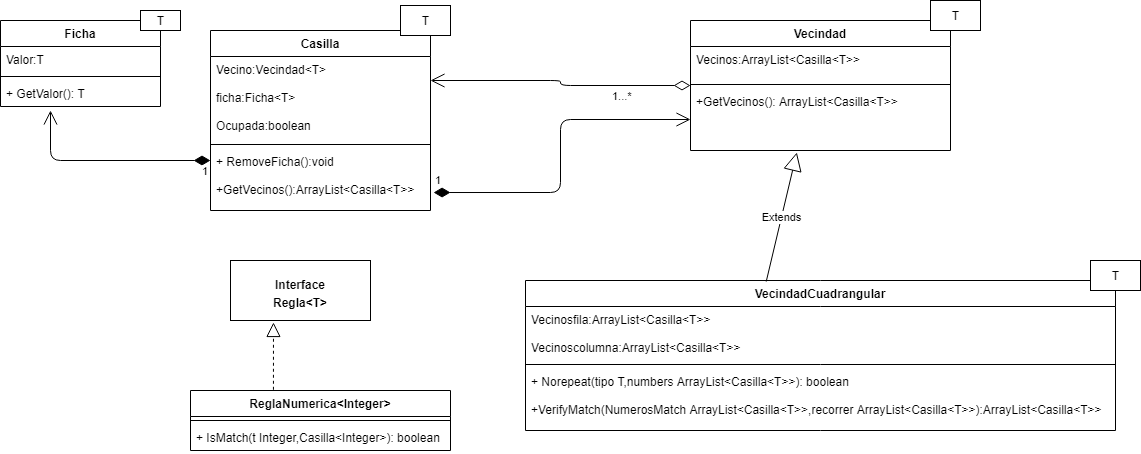

The diagram above was exported from draw.io. Its source (the exported page's mxGraphModel, read from the mxfile embedded in the PNG):
<mxGraphModel dx="868" dy="482" grid="1" gridSize="10" guides="1" tooltips="1" connect="1" arrows="1" fold="1" page="1" pageScale="1" pageWidth="827" pageHeight="1169" math="0" shadow="0">
  <root>
    <mxCell id="0" />
    <mxCell id="1" parent="0" />
    <mxCell id="P-5Tx_Gx_CYgbFiRseys-1" value="Ficha" style="swimlane;fontStyle=1;align=center;verticalAlign=top;childLayout=stackLayout;horizontal=1;startSize=26;horizontalStack=0;resizeParent=1;resizeParentMax=0;resizeLast=0;collapsible=1;marginBottom=0;" parent="1" vertex="1">
      <mxGeometry x="40" y="40" width="160" height="86" as="geometry" />
    </mxCell>
    <mxCell id="P-5Tx_Gx_CYgbFiRseys-2" value="Valor:T" style="text;strokeColor=none;fillColor=none;align=left;verticalAlign=top;spacingLeft=4;spacingRight=4;overflow=hidden;rotatable=0;points=[[0,0.5],[1,0.5]];portConstraint=eastwest;" parent="P-5Tx_Gx_CYgbFiRseys-1" vertex="1">
      <mxGeometry y="26" width="160" height="26" as="geometry" />
    </mxCell>
    <mxCell id="P-5Tx_Gx_CYgbFiRseys-3" value="" style="line;strokeWidth=1;fillColor=none;align=left;verticalAlign=middle;spacingTop=-1;spacingLeft=3;spacingRight=3;rotatable=0;labelPosition=right;points=[];portConstraint=eastwest;" parent="P-5Tx_Gx_CYgbFiRseys-1" vertex="1">
      <mxGeometry y="52" width="160" height="8" as="geometry" />
    </mxCell>
    <mxCell id="P-5Tx_Gx_CYgbFiRseys-4" value="+ GetValor(): T" style="text;strokeColor=none;fillColor=none;align=left;verticalAlign=top;spacingLeft=4;spacingRight=4;overflow=hidden;rotatable=0;points=[[0,0.5],[1,0.5]];portConstraint=eastwest;" parent="P-5Tx_Gx_CYgbFiRseys-1" vertex="1">
      <mxGeometry y="60" width="160" height="26" as="geometry" />
    </mxCell>
    <mxCell id="P-5Tx_Gx_CYgbFiRseys-5" value="Casilla" style="swimlane;fontStyle=1;align=center;verticalAlign=top;childLayout=stackLayout;horizontal=1;startSize=26;horizontalStack=0;resizeParent=1;resizeParentMax=0;resizeLast=0;collapsible=1;marginBottom=0;" parent="1" vertex="1">
      <mxGeometry x="250" y="50" width="220" height="180" as="geometry" />
    </mxCell>
    <mxCell id="P-5Tx_Gx_CYgbFiRseys-6" value="Vecino:Vecindad&lt;T&gt;&#10;&#10;ficha:Ficha&lt;T&gt;&#10;&#10;Ocupada:boolean" style="text;strokeColor=none;fillColor=none;align=left;verticalAlign=top;spacingLeft=4;spacingRight=4;overflow=hidden;rotatable=0;points=[[0,0.5],[1,0.5]];portConstraint=eastwest;" parent="P-5Tx_Gx_CYgbFiRseys-5" vertex="1">
      <mxGeometry y="26" width="220" height="84" as="geometry" />
    </mxCell>
    <mxCell id="P-5Tx_Gx_CYgbFiRseys-7" value="" style="line;strokeWidth=1;fillColor=none;align=left;verticalAlign=middle;spacingTop=-1;spacingLeft=3;spacingRight=3;rotatable=0;labelPosition=right;points=[];portConstraint=eastwest;" parent="P-5Tx_Gx_CYgbFiRseys-5" vertex="1">
      <mxGeometry y="110" width="220" height="8" as="geometry" />
    </mxCell>
    <mxCell id="P-5Tx_Gx_CYgbFiRseys-8" value="+ RemoveFicha():void&#10; &#10;+GetVecinos():ArrayList&lt;Casilla&lt;T&gt;&gt;" style="text;strokeColor=none;fillColor=none;align=left;verticalAlign=top;spacingLeft=4;spacingRight=4;overflow=hidden;rotatable=0;points=[[0,0.5],[1,0.5]];portConstraint=eastwest;" parent="P-5Tx_Gx_CYgbFiRseys-5" vertex="1">
      <mxGeometry y="118" width="220" height="62" as="geometry" />
    </mxCell>
    <mxCell id="P-5Tx_Gx_CYgbFiRseys-9" value="Vecindad" style="swimlane;fontStyle=1;align=center;verticalAlign=top;childLayout=stackLayout;horizontal=1;startSize=26;horizontalStack=0;resizeParent=1;resizeParentMax=0;resizeLast=0;collapsible=1;marginBottom=0;" parent="1" vertex="1">
      <mxGeometry x="730" y="40" width="260" height="130" as="geometry" />
    </mxCell>
    <mxCell id="P-5Tx_Gx_CYgbFiRseys-10" value="Vecinos:ArrayList&lt;Casilla&lt;T&gt;&gt;&#10;" style="text;strokeColor=none;fillColor=none;align=left;verticalAlign=top;spacingLeft=4;spacingRight=4;overflow=hidden;rotatable=0;points=[[0,0.5],[1,0.5]];portConstraint=eastwest;" parent="P-5Tx_Gx_CYgbFiRseys-9" vertex="1">
      <mxGeometry y="26" width="260" height="34" as="geometry" />
    </mxCell>
    <mxCell id="P-5Tx_Gx_CYgbFiRseys-11" value="" style="line;strokeWidth=1;fillColor=none;align=left;verticalAlign=middle;spacingTop=-1;spacingLeft=3;spacingRight=3;rotatable=0;labelPosition=right;points=[];portConstraint=eastwest;" parent="P-5Tx_Gx_CYgbFiRseys-9" vertex="1">
      <mxGeometry y="60" width="260" height="8" as="geometry" />
    </mxCell>
    <mxCell id="P-5Tx_Gx_CYgbFiRseys-12" value="+GetVecinos(): ArrayList&lt;Casilla&lt;T&gt;&gt;&#10;&#10;" style="text;strokeColor=none;fillColor=none;align=left;verticalAlign=top;spacingLeft=4;spacingRight=4;overflow=hidden;rotatable=0;points=[[0,0.5],[1,0.5]];portConstraint=eastwest;" parent="P-5Tx_Gx_CYgbFiRseys-9" vertex="1">
      <mxGeometry y="68" width="260" height="62" as="geometry" />
    </mxCell>
    <mxCell id="P-5Tx_Gx_CYgbFiRseys-13" value="VecindadCuadrangular" style="swimlane;fontStyle=1;align=center;verticalAlign=top;childLayout=stackLayout;horizontal=1;startSize=26;horizontalStack=0;resizeParent=1;resizeParentMax=0;resizeLast=0;collapsible=1;marginBottom=0;" parent="1" vertex="1">
      <mxGeometry x="565" y="300" width="590" height="150" as="geometry" />
    </mxCell>
    <mxCell id="P-5Tx_Gx_CYgbFiRseys-14" value="Vecinosfila:ArrayList&lt;Casilla&lt;T&gt;&gt;&#10;&#10;Vecinoscolumna:ArrayList&lt;Casilla&lt;T&gt;&gt;" style="text;strokeColor=none;fillColor=none;align=left;verticalAlign=top;spacingLeft=4;spacingRight=4;overflow=hidden;rotatable=0;points=[[0,0.5],[1,0.5]];portConstraint=eastwest;" parent="P-5Tx_Gx_CYgbFiRseys-13" vertex="1">
      <mxGeometry y="26" width="590" height="54" as="geometry" />
    </mxCell>
    <mxCell id="P-5Tx_Gx_CYgbFiRseys-15" value="" style="line;strokeWidth=1;fillColor=none;align=left;verticalAlign=middle;spacingTop=-1;spacingLeft=3;spacingRight=3;rotatable=0;labelPosition=right;points=[];portConstraint=eastwest;" parent="P-5Tx_Gx_CYgbFiRseys-13" vertex="1">
      <mxGeometry y="80" width="590" height="8" as="geometry" />
    </mxCell>
    <mxCell id="P-5Tx_Gx_CYgbFiRseys-16" value="+ Norepeat(tipo T,numbers ArrayList&lt;Casilla&lt;T&gt;&gt;): boolean&#10;&#10;+VerifyMatch(NumerosMatch ArrayList&lt;Casilla&lt;T&gt;&gt;,recorrer ArrayList&lt;Casilla&lt;T&gt;&gt;):ArrayList&lt;Casilla&lt;T&gt;&gt;" style="text;strokeColor=none;fillColor=none;align=left;verticalAlign=top;spacingLeft=4;spacingRight=4;overflow=hidden;rotatable=0;points=[[0,0.5],[1,0.5]];portConstraint=eastwest;" parent="P-5Tx_Gx_CYgbFiRseys-13" vertex="1">
      <mxGeometry y="88" width="590" height="62" as="geometry" />
    </mxCell>
    <mxCell id="P-5Tx_Gx_CYgbFiRseys-17" value="T" style="html=1;" parent="1" vertex="1">
      <mxGeometry x="180" y="30" width="40" height="20" as="geometry" />
    </mxCell>
    <mxCell id="P-5Tx_Gx_CYgbFiRseys-20" value="1" style="endArrow=open;html=1;endSize=12;startArrow=diamondThin;startSize=14;startFill=1;edgeStyle=orthogonalEdgeStyle;align=left;verticalAlign=bottom;exitX=1.014;exitY=0.71;exitDx=0;exitDy=0;exitPerimeter=0;" parent="1" source="P-5Tx_Gx_CYgbFiRseys-8" edge="1" target="P-5Tx_Gx_CYgbFiRseys-12">
      <mxGeometry x="-1" y="3" relative="1" as="geometry">
        <mxPoint x="530" y="210" as="sourcePoint" />
        <mxPoint x="600" y="160" as="targetPoint" />
      </mxGeometry>
    </mxCell>
    <mxCell id="P-5Tx_Gx_CYgbFiRseys-21" value="1...*" style="endArrow=open;html=1;endSize=12;startArrow=diamondThin;startSize=14;startFill=0;edgeStyle=orthogonalEdgeStyle;align=left;verticalAlign=bottom;" parent="1" edge="1" source="P-5Tx_Gx_CYgbFiRseys-9">
      <mxGeometry x="-0.4" y="20" relative="1" as="geometry">
        <mxPoint x="570" y="100" as="sourcePoint" />
        <mxPoint x="470" y="100" as="targetPoint" />
        <mxPoint as="offset" />
      </mxGeometry>
    </mxCell>
    <mxCell id="P-5Tx_Gx_CYgbFiRseys-23" value="1" style="endArrow=open;html=1;endSize=12;startArrow=diamondThin;startSize=14;startFill=1;edgeStyle=orthogonalEdgeStyle;align=left;verticalAlign=bottom;" parent="1" edge="1">
      <mxGeometry x="-0.9" y="20" relative="1" as="geometry">
        <mxPoint x="250" y="180" as="sourcePoint" />
        <mxPoint x="90" y="130" as="targetPoint" />
        <mxPoint as="offset" />
      </mxGeometry>
    </mxCell>
    <mxCell id="P-5Tx_Gx_CYgbFiRseys-24" value="T" style="html=1;" parent="1" vertex="1">
      <mxGeometry x="440" y="25" width="50" height="30" as="geometry" />
    </mxCell>
    <mxCell id="P-5Tx_Gx_CYgbFiRseys-26" value="T" style="html=1;" parent="1" vertex="1">
      <mxGeometry x="970" y="20" width="50" height="30" as="geometry" />
    </mxCell>
    <mxCell id="P-5Tx_Gx_CYgbFiRseys-27" value="Extends" style="endArrow=block;endSize=16;endFill=0;html=1;entryX=0.409;entryY=1.032;entryDx=0;entryDy=0;entryPerimeter=0;exitX=0.408;exitY=0.007;exitDx=0;exitDy=0;exitPerimeter=0;" parent="1" source="P-5Tx_Gx_CYgbFiRseys-13" target="P-5Tx_Gx_CYgbFiRseys-12" edge="1">
      <mxGeometry width="160" relative="1" as="geometry">
        <mxPoint x="810" y="297" as="sourcePoint" />
        <mxPoint x="670" y="290" as="targetPoint" />
      </mxGeometry>
    </mxCell>
    <mxCell id="P-5Tx_Gx_CYgbFiRseys-28" value="T" style="html=1;" parent="1" vertex="1">
      <mxGeometry x="1130" y="280" width="50" height="30" as="geometry" />
    </mxCell>
    <mxCell id="P-5Tx_Gx_CYgbFiRseys-31" value="&lt;p style=&quot;margin: 0px ; margin-top: 4px ; text-align: center&quot;&gt;&lt;br&gt;&lt;b&gt;Interface&lt;/b&gt;&lt;/p&gt;&lt;p style=&quot;margin: 0px ; margin-top: 4px ; text-align: center&quot;&gt;&lt;b&gt;Regla&amp;lt;T&amp;gt;&lt;/b&gt;&lt;/p&gt;" style="verticalAlign=top;align=left;overflow=fill;fontSize=12;fontFamily=Helvetica;html=1;" parent="1" vertex="1">
      <mxGeometry x="270" y="280" width="140" height="60" as="geometry" />
    </mxCell>
    <mxCell id="P-5Tx_Gx_CYgbFiRseys-36" value="ReglaNumerica&lt;Integer&gt;" style="swimlane;fontStyle=1;align=center;verticalAlign=top;childLayout=stackLayout;horizontal=1;startSize=26;horizontalStack=0;resizeParent=1;resizeParentMax=0;resizeLast=0;collapsible=1;marginBottom=0;" parent="1" vertex="1">
      <mxGeometry x="230" y="410" width="260" height="60" as="geometry" />
    </mxCell>
    <mxCell id="P-5Tx_Gx_CYgbFiRseys-38" value="" style="line;strokeWidth=1;fillColor=none;align=left;verticalAlign=middle;spacingTop=-1;spacingLeft=3;spacingRight=3;rotatable=0;labelPosition=right;points=[];portConstraint=eastwest;" parent="P-5Tx_Gx_CYgbFiRseys-36" vertex="1">
      <mxGeometry y="26" width="260" height="8" as="geometry" />
    </mxCell>
    <mxCell id="P-5Tx_Gx_CYgbFiRseys-39" value="+ IsMatch(t Integer,Casilla&lt;Integer&gt;): boolean" style="text;strokeColor=none;fillColor=none;align=left;verticalAlign=top;spacingLeft=4;spacingRight=4;overflow=hidden;rotatable=0;points=[[0,0.5],[1,0.5]];portConstraint=eastwest;" parent="P-5Tx_Gx_CYgbFiRseys-36" vertex="1">
      <mxGeometry y="34" width="260" height="26" as="geometry" />
    </mxCell>
    <mxCell id="P-5Tx_Gx_CYgbFiRseys-40" value="" style="endArrow=block;dashed=1;endFill=0;endSize=12;html=1;entryX=0.307;entryY=1.033;entryDx=0;entryDy=0;entryPerimeter=0;exitX=0.319;exitY=-0.012;exitDx=0;exitDy=0;exitPerimeter=0;" parent="1" source="P-5Tx_Gx_CYgbFiRseys-36" target="P-5Tx_Gx_CYgbFiRseys-31" edge="1">
      <mxGeometry width="160" relative="1" as="geometry">
        <mxPoint x="30" y="400" as="sourcePoint" />
        <mxPoint x="190" y="400" as="targetPoint" />
      </mxGeometry>
    </mxCell>
  </root>
</mxGraphModel>